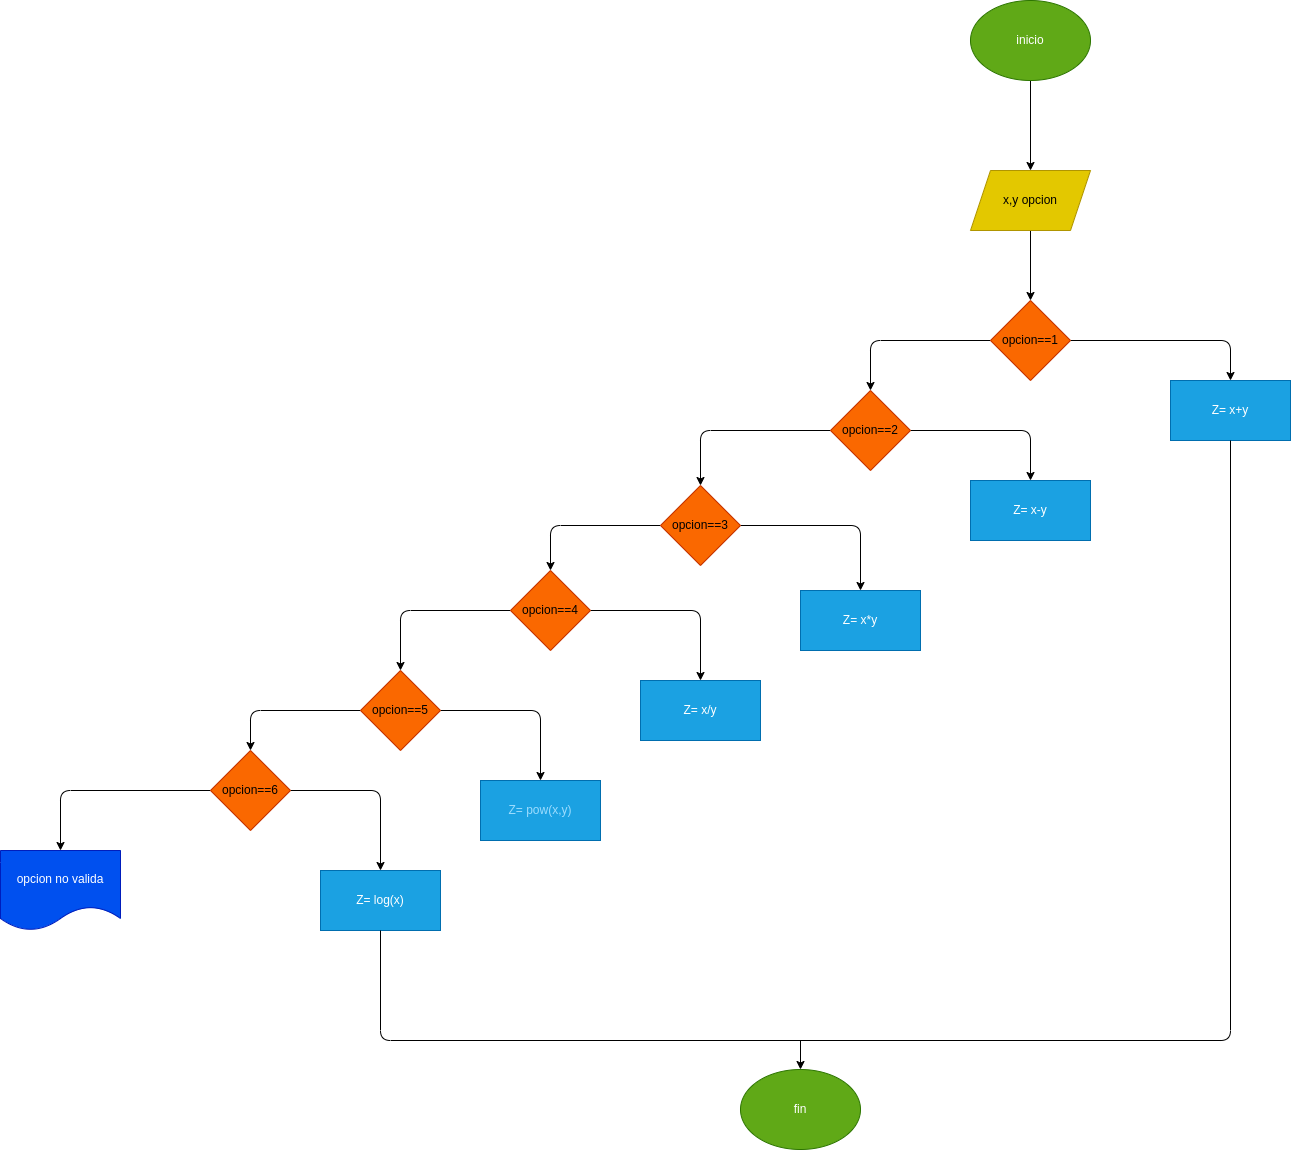

The diagram above was exported from draw.io. Its source (the exported page's mxGraphModel, read from the mxfile embedded in the PNG):
<mxGraphModel dx="1838" dy="1217" grid="1" gridSize="10" guides="1" tooltips="1" connect="1" arrows="1" fold="1" page="1" pageScale="1" pageWidth="827" pageHeight="1169" math="0" shadow="0">
  <root>
    <mxCell id="0" />
    <mxCell id="1" parent="0" />
    <mxCell id="4" value="" style="edgeStyle=none;html=1;" parent="1" source="2" target="3" edge="1">
      <mxGeometry relative="1" as="geometry" />
    </mxCell>
    <mxCell id="2" value="inicio" style="ellipse;whiteSpace=wrap;html=1;fillColor=#60a917;fontColor=#ffffff;strokeColor=#2D7600;" parent="1" vertex="1">
      <mxGeometry x="360" y="20" width="120" height="80" as="geometry" />
    </mxCell>
    <mxCell id="6" value="" style="edgeStyle=none;html=1;" parent="1" source="3" target="5" edge="1">
      <mxGeometry relative="1" as="geometry" />
    </mxCell>
    <mxCell id="3" value="x,y opcion" style="shape=parallelogram;perimeter=parallelogramPerimeter;whiteSpace=wrap;html=1;fixedSize=1;fillColor=#e3c800;fontColor=#000000;strokeColor=#B09500;" parent="1" vertex="1">
      <mxGeometry x="360" y="190" width="120" height="60" as="geometry" />
    </mxCell>
    <mxCell id="8" value="" style="edgeStyle=none;html=1;" parent="1" source="5" target="7" edge="1">
      <mxGeometry relative="1" as="geometry">
        <Array as="points">
          <mxPoint x="620" y="360" />
        </Array>
      </mxGeometry>
    </mxCell>
    <mxCell id="10" value="" style="edgeStyle=none;html=1;" parent="1" source="5" target="9" edge="1">
      <mxGeometry relative="1" as="geometry">
        <Array as="points">
          <mxPoint x="260" y="360" />
        </Array>
      </mxGeometry>
    </mxCell>
    <mxCell id="5" value="opcion==1" style="rhombus;whiteSpace=wrap;html=1;fillColor=#fa6800;fontColor=#000000;strokeColor=#C73500;" parent="1" vertex="1">
      <mxGeometry x="380" y="320" width="80" height="80" as="geometry" />
    </mxCell>
    <mxCell id="7" value="Z= x+y" style="whiteSpace=wrap;html=1;fillColor=#1ba1e2;fontColor=#ffffff;strokeColor=#006EAF;" parent="1" vertex="1">
      <mxGeometry x="560" y="400" width="120" height="60" as="geometry" />
    </mxCell>
    <mxCell id="12" value="" style="edgeStyle=none;html=1;" parent="1" source="9" target="11" edge="1">
      <mxGeometry relative="1" as="geometry">
        <Array as="points">
          <mxPoint x="420" y="450" />
        </Array>
      </mxGeometry>
    </mxCell>
    <mxCell id="14" value="" style="edgeStyle=none;html=1;" parent="1" source="9" target="13" edge="1">
      <mxGeometry relative="1" as="geometry">
        <Array as="points">
          <mxPoint x="90" y="450" />
        </Array>
      </mxGeometry>
    </mxCell>
    <mxCell id="9" value="opcion==2" style="rhombus;whiteSpace=wrap;html=1;fillColor=#fa6800;fontColor=#000000;strokeColor=#C73500;" parent="1" vertex="1">
      <mxGeometry x="220" y="410" width="80" height="80" as="geometry" />
    </mxCell>
    <mxCell id="11" value="Z= x-y" style="whiteSpace=wrap;html=1;fillColor=#1ba1e2;fontColor=#ffffff;strokeColor=#006EAF;" parent="1" vertex="1">
      <mxGeometry x="360" y="500" width="120" height="60" as="geometry" />
    </mxCell>
    <mxCell id="16" value="" style="edgeStyle=none;html=1;" parent="1" source="13" target="15" edge="1">
      <mxGeometry relative="1" as="geometry">
        <Array as="points">
          <mxPoint x="250" y="545" />
        </Array>
      </mxGeometry>
    </mxCell>
    <mxCell id="18" value="" style="edgeStyle=none;html=1;" parent="1" source="13" target="17" edge="1">
      <mxGeometry relative="1" as="geometry">
        <Array as="points">
          <mxPoint x="-60" y="545" />
        </Array>
      </mxGeometry>
    </mxCell>
    <mxCell id="13" value="opcion==3" style="rhombus;whiteSpace=wrap;html=1;fillColor=#fa6800;fontColor=#000000;strokeColor=#C73500;" parent="1" vertex="1">
      <mxGeometry x="50" y="505" width="80" height="80" as="geometry" />
    </mxCell>
    <mxCell id="15" value="Z= x*y" style="whiteSpace=wrap;html=1;fillColor=#1ba1e2;fontColor=#ffffff;strokeColor=#006EAF;" parent="1" vertex="1">
      <mxGeometry x="190" y="610" width="120" height="60" as="geometry" />
    </mxCell>
    <mxCell id="22" value="" style="edgeStyle=none;html=1;" parent="1" source="17" target="21" edge="1">
      <mxGeometry relative="1" as="geometry">
        <Array as="points">
          <mxPoint x="-210" y="630" />
        </Array>
      </mxGeometry>
    </mxCell>
    <mxCell id="39" value="" style="edgeStyle=none;html=1;entryX=0.5;entryY=0;entryDx=0;entryDy=0;" parent="1" source="17" target="19" edge="1">
      <mxGeometry relative="1" as="geometry">
        <mxPoint x="170" y="700" as="targetPoint" />
        <Array as="points">
          <mxPoint x="90" y="630" />
        </Array>
      </mxGeometry>
    </mxCell>
    <mxCell id="17" value="opcion==4" style="rhombus;whiteSpace=wrap;html=1;fillColor=#fa6800;fontColor=#000000;strokeColor=#C73500;" parent="1" vertex="1">
      <mxGeometry x="-100" y="590" width="80" height="80" as="geometry" />
    </mxCell>
    <mxCell id="19" value="Z= x/y" style="whiteSpace=wrap;html=1;fillColor=#1ba1e2;fontColor=#ffffff;strokeColor=#006EAF;" parent="1" vertex="1">
      <mxGeometry x="30" y="700" width="120" height="60" as="geometry" />
    </mxCell>
    <mxCell id="24" value="" style="edgeStyle=none;html=1;" parent="1" source="21" target="23" edge="1">
      <mxGeometry relative="1" as="geometry">
        <Array as="points">
          <mxPoint x="-70" y="730" />
        </Array>
      </mxGeometry>
    </mxCell>
    <mxCell id="26" value="" style="edgeStyle=none;html=1;" parent="1" source="21" target="25" edge="1">
      <mxGeometry relative="1" as="geometry">
        <Array as="points">
          <mxPoint x="-360" y="730" />
        </Array>
      </mxGeometry>
    </mxCell>
    <mxCell id="21" value="opcion==5" style="rhombus;whiteSpace=wrap;html=1;fillColor=#fa6800;fontColor=#000000;strokeColor=#C73500;" parent="1" vertex="1">
      <mxGeometry x="-250" y="690" width="80" height="80" as="geometry" />
    </mxCell>
    <mxCell id="23" value="&lt;font color=&quot;#9cdcfe&quot;&gt;Z= pow(x,y)&lt;/font&gt;" style="whiteSpace=wrap;html=1;fillColor=#1ba1e2;fontColor=#ffffff;strokeColor=#006EAF;" parent="1" vertex="1">
      <mxGeometry x="-130" y="800" width="120" height="60" as="geometry" />
    </mxCell>
    <mxCell id="30" value="" style="edgeStyle=none;html=1;" parent="1" source="25" target="29" edge="1">
      <mxGeometry relative="1" as="geometry">
        <Array as="points">
          <mxPoint x="-550" y="810" />
        </Array>
      </mxGeometry>
    </mxCell>
    <mxCell id="32" value="" style="edgeStyle=none;html=1;entryX=0.5;entryY=0;entryDx=0;entryDy=0;" parent="1" source="25" target="27" edge="1">
      <mxGeometry relative="1" as="geometry">
        <mxPoint x="-220" y="840" as="targetPoint" />
        <Array as="points">
          <mxPoint x="-230" y="810" />
        </Array>
      </mxGeometry>
    </mxCell>
    <mxCell id="25" value="opcion==6" style="rhombus;whiteSpace=wrap;html=1;fillColor=#fa6800;fontColor=#000000;strokeColor=#C73500;" parent="1" vertex="1">
      <mxGeometry x="-400" y="770" width="80" height="80" as="geometry" />
    </mxCell>
    <mxCell id="27" value="Z= log(x)" style="whiteSpace=wrap;html=1;fillColor=#1ba1e2;fontColor=#ffffff;strokeColor=#006EAF;" parent="1" vertex="1">
      <mxGeometry x="-290" y="890" width="120" height="60" as="geometry" />
    </mxCell>
    <mxCell id="29" value="opcion no valida" style="shape=document;whiteSpace=wrap;html=1;boundedLbl=1;fillColor=#0050ef;fontColor=#ffffff;strokeColor=#001DBC;" parent="1" vertex="1">
      <mxGeometry x="-610" y="870" width="120" height="80" as="geometry" />
    </mxCell>
    <mxCell id="44" value="" style="endArrow=none;html=1;entryX=0.5;entryY=1;entryDx=0;entryDy=0;exitX=0.5;exitY=1;exitDx=0;exitDy=0;" parent="1" source="27" target="7" edge="1">
      <mxGeometry width="50" height="50" relative="1" as="geometry">
        <mxPoint x="420" y="1030" as="sourcePoint" />
        <mxPoint x="470" y="980" as="targetPoint" />
        <Array as="points">
          <mxPoint x="-230" y="1060" />
          <mxPoint x="620" y="1060" />
        </Array>
      </mxGeometry>
    </mxCell>
    <mxCell id="46" value="fin" style="ellipse;whiteSpace=wrap;html=1;fillColor=#60a917;fontColor=#ffffff;strokeColor=#2D7600;" vertex="1" parent="1">
      <mxGeometry x="130" y="1089" width="120" height="80" as="geometry" />
    </mxCell>
    <mxCell id="48" value="" style="endArrow=classic;html=1;entryX=0.5;entryY=0;entryDx=0;entryDy=0;" edge="1" parent="1" target="46">
      <mxGeometry width="50" height="50" relative="1" as="geometry">
        <mxPoint x="190" y="1060" as="sourcePoint" />
        <mxPoint x="420" y="1110" as="targetPoint" />
      </mxGeometry>
    </mxCell>
  </root>
</mxGraphModel>